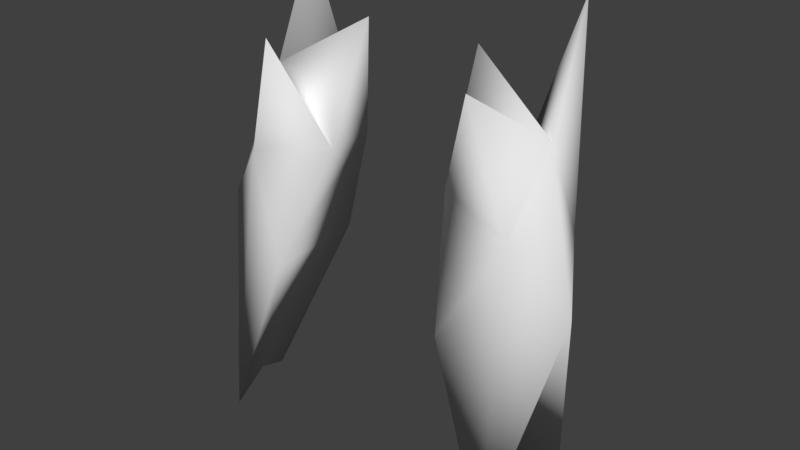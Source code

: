 # Source: BetterArms.blend  (saved by Blender 2.78.0; exported with 4.5.12 LTS)
import bpy
from mathutils import Matrix  # noqa: F401  (used for matrix-valued properties, if any)

bpy.ops.wm.read_factory_settings(use_empty=True)
scene = bpy.context.scene
scene.name = 'Scene'

# ---- collections
col_collection_1 = bpy.data.collections.new('Collection 1'); scene.collection.children.link(col_collection_1)
col_collection_2 = bpy.data.collections.new('Collection 2'); scene.collection.children.link(col_collection_2)
col_collection_2.hide_render = True
col_collection_2.hide_viewport = True

# ---- world
world_world = bpy.data.worlds.new('World'); scene.world = world_world
world_world.color = (0.05088, 0.05088, 0.05088)
world_world.use_sun_shadow = False
world_world.sun_shadow_jitter_overblur = 0.0
world_world.cycles.sampling_method = 'MANUAL'

# ---- meshes
me_plane_004 = bpy.data.meshes.new('Plane.004')
me_plane_004.from_pydata([(1.269, -0.3545, 3.913), (1.465, 0.3614, 3.903), (0.5054, 0.5086, 7.228), (-1.243, -0.3552, 3.92), (-1.441, 0.3522, 3.888), (-1.173, -0.07634, 6.151), (-0.4814, 0.5086, 7.228), (-1.081, 0.8982, 5.175), (-0.7498, -0.267, 5.368), (0.7738, -0.267, 5.368), (-1.596, 0.1143, 5.642), (-1.339, 0.5063, 6.055), (-1.225, -0.07494, 4.146), (1.62, 0.1143, 5.642), (1.105, 0.8982, 5.175), (1.249, -0.07494, 4.146), (1.363, 0.5063, 6.055), (0.7083, 0.7034, 6.202), (0.5425, 0.1208, 6.298), (1.261, 0.3115, 6.768), (1.197, -0.07634, 6.151), (-0.6844, 0.7034, 6.202), (-1.237, 0.3115, 6.768), (-0.5185, 0.1208, 6.298), (-0.8736, -0.1545, 7.148), (0.8976, -0.1545, 7.148), (-1.207, 0.6738, 7.663), (1.231, 0.6738, 7.663)], [], [(13, 16, 19), (9, 20, 18), (17, 14, 9, 18), (9, 14, 15), (21, 23, 8, 7), (6, 23, 21), (8, 12, 7), (4, 10, 11, 7), (8, 23, 5), (10, 22, 11), (3, 10, 12), (3, 12, 8), (0, 13, 20, 9), (0, 15, 13), (0, 9, 15), (3, 8, 5, 10), (4, 7, 12), (4, 12, 10), (1, 14, 16, 13), (1, 15, 14), (1, 13, 15), (11, 21, 7), (22, 6, 21), (5, 22, 10), (23, 6, 22), (2, 17, 18), (18, 19, 2), (5, 23, 24), (20, 13, 19), (19, 17, 2), (11, 22, 26), (16, 14, 17), (19, 16, 27), (20, 19, 25), (23, 22, 24), (19, 18, 25), (18, 20, 25), (22, 5, 24), (16, 17, 27), (21, 11, 26), (17, 19, 27), (22, 21, 26)])
me_plane_004.polygons.foreach_set('use_smooth', [True] * 42)
_uv = me_plane_004.uv_layers.new(name='UVMap')
_uv.uv.foreach_set('vector', [0.2304, 0.5637, 0.2838, 0.5442, 0.2838, 0.6709, 0.9286, 0.9461, 0.8828, 0.9461, 0.9084, 0.8299, 0.004668, 0.6364, 0.0, 0.5172, 0.1235, 0.5527, 0.06642, 0.6541, 0.1235, 0.5527, 0.0, 0.5172, 0.1235, 0.4054, 0.9121, 0.4867, 0.2304, 0.6692, 0.2304, 0.5536, 0.7416, 0.6244, 0.2304, 0.7847, 0.2304, 0.6692, 0.9121, 0.4867, 0.8369, 0.6607, 0.7811, 0.7866, 0.7416, 0.6244, 0.9198, 0.5834, 0.8369, 0.5794, 0.8913, 0.5635, 0.9456, 0.5476, 0.2304, 0.5536, 0.2304, 0.6692, 0.1769, 0.5643, 0.8369, 0.5794, 0.8578, 0.5027, 0.8913, 0.5635, 0.175, 0.5317, 0.1235, 0.575, 0.1897, 0.4054, 0.1841, 0.5084, 0.1897, 0.4054, 0.2304, 0.5536, 0.5313, 0.8981, 0.5748, 0.929, 0.5328, 0.929, 0.4908, 0.929, 0.5154, 0.8674, 0.4934, 0.7722, 0.5748, 0.929, 0.5149, 0.8981, 0.4908, 0.929, 0.4934, 0.7722, 0.1841, 0.5084, 0.2304, 0.5536, 0.1769, 0.5643, 0.1235, 0.575, 0.9198, 0.5834, 0.9456, 0.5476, 0.9456, 0.7137, 0.9198, 0.6385, 0.9456, 0.7137, 0.8369, 0.5794, 0.2958, 0.5111, 0.3373, 0.5246, 0.2838, 0.5442, 0.2304, 0.5637, 0.2871, 0.49, 0.2883, 0.4054, 0.3373, 0.5246, 0.2768, 0.518, 0.2304, 0.5637, 0.2883, 0.4054, 0.8913, 0.5635, 0.9121, 0.4867, 0.9456, 0.5476, 0.8578, 0.5027, 0.8786, 0.4259, 0.9121, 0.4867, 0.1769, 0.5643, 0.1769, 0.6799, 0.1235, 0.575, 0.2304, 0.6692, 0.2304, 0.7847, 0.1769, 0.6799, 0.009336, 0.7556, 0.004668, 0.6364, 0.06642, 0.6541, 0.9084, 0.8299, 0.8626, 0.8299, 0.8883, 0.7137, 0.1769, 0.5643, 0.2304, 0.6692, 0.1769, 0.5643, 0.8828, 0.9461, 0.8369, 0.9461, 0.8626, 0.8299, 0.2838, 0.6709, 0.3373, 0.6514, 0.3373, 0.7781, 0.8913, 0.5635, 0.8578, 0.5027, 0.8913, 0.5635, 0.2838, 0.5442, 0.3373, 0.5246, 0.3373, 0.6514, 0.2838, 0.6709, 0.2838, 0.5442, 0.2838, 0.6709, 0.8828, 0.9461, 0.8626, 0.8299, 0.8828, 0.9461, 0.2304, 0.6692, 0.1769, 0.6799, 0.2304, 0.6692, 0.8626, 0.8299, 0.9084, 0.8299, 0.8626, 0.8299, 0.9084, 0.8299, 0.8828, 0.9461, 0.9084, 0.8299, 0.1769, 0.6799, 0.1769, 0.5643, 0.1769, 0.6799, 0.2838, 0.5442, 0.3373, 0.6514, 0.2838, 0.5442, 0.9121, 0.4867, 0.8913, 0.5635, 0.9121, 0.4867, 0.3373, 0.6514, 0.2838, 0.6709, 0.3373, 0.6514, 0.8578, 0.5027, 0.9121, 0.4867, 0.8578, 0.5027])
me_plane_004.materials.append(None)
me_plane_004.use_remesh_preserve_volume = False
me_plane_004.use_remesh_preserve_attributes = False
me_plane_004.use_mirror_vertex_groups = False
me_plane_004.update()
arm_armature = bpy.data.armatures.new('Armature')  # bones are not reproduced

# ---- objects
ob_mesh = bpy.data.objects.new('Mesh', me_plane_004)
ob_armature = bpy.data.objects.new('Armature', arm_armature)

# ---- transforms, parenting, visibility, modifiers, constraints
ob_mesh.parent = ob_armature
ob_mesh.location = (0.0, 0.0, 0.0)
ob_mesh.scale = (0.3, 0.3, 0.3)
ob_mesh.lineart.crease_threshold = 0.0
_vg = ob_mesh.vertex_groups.new(name='Chest')
_vg = ob_mesh.vertex_groups.new(name='Head')
_vg = ob_mesh.vertex_groups.new(name='LeftArm')
_vg.add([0, 1, 2, 9, 13, 14, 15, 16, 17, 18, 19, 20, 25, 27], 1.0, 'REPLACE')
_vg = ob_mesh.vertex_groups.new(name='RightArm')
_vg.add([3, 4, 5, 6, 7, 8, 10, 11, 12, 21, 22, 23, 24, 26], 1.0, 'REPLACE')
_vg = ob_mesh.vertex_groups.new(name='Bone.006')
_vg = ob_mesh.vertex_groups.new(name='LeftLeg')
_vg = ob_mesh.vertex_groups.new(name='RightLeg')
_m = ob_mesh.modifiers.new('Armature', 'ARMATURE')
_m.object = ob_armature
ob_armature.location = (0.0, 0.0, 0.0)
ob_armature.show_in_front = True
ob_armature.lineart.crease_threshold = 0.0

# ---- collection membership
col_collection_1.objects.link(ob_mesh)
col_collection_2.objects.link(ob_armature)

# ---- scene / render settings (as saved in the file)
scene.frame_start = 0; scene.frame_end = 45; scene.frame_set(0)
scene.render.engine = 'BLENDER_EEVEE_NEXT'
scene.render.resolution_percentage = 50
scene.render.dither_intensity = 0.0
scene.cycles.use_denoising = False
scene.cycles.samples = 128
scene.cycles.sampling_pattern = 'TABULATED_SOBOL'
scene.cycles.light_sampling_threshold = 0.0
scene.cycles.use_adaptive_sampling = False
scene.cycles.use_light_tree = False
scene.cycles.blur_glossy = 0.0
scene.cycles.sample_clamp_indirect = 0.0
scene.view_settings.view_transform = 'Standard'
bpy.context.view_layer.update()

# ---- added for rendering (the .blend has no active camera and no usable light): camera, sun
cam_auto = bpy.data.cameras.new('AutoCamera')
cam_auto.lens = 50.0
cam_auto.sensor_width = 36.0
cam_auto.clip_end = 1000.0
ob_auto_camera = bpy.data.objects.new('AutoCamera', cam_auto)
scene.collection.objects.link(ob_auto_camera)
ob_auto_camera.location = (1.4235, -1.62243, 2.86865)
ob_auto_camera.rotation_euler = (1.09748, -7.21219e-08, 0.694738)
scene.camera = ob_auto_camera
light_auto_sun = bpy.data.lights.new('AutoSun', 'SUN')
light_auto_sun.energy = 3.0
light_auto_sun.angle = 0.0523599
ob_auto_sun = bpy.data.objects.new('AutoSun', light_auto_sun)
scene.collection.objects.link(ob_auto_sun)
ob_auto_sun.rotation_euler = (0.872665, 0.174533, 0.523599)
bpy.context.view_layer.update()
